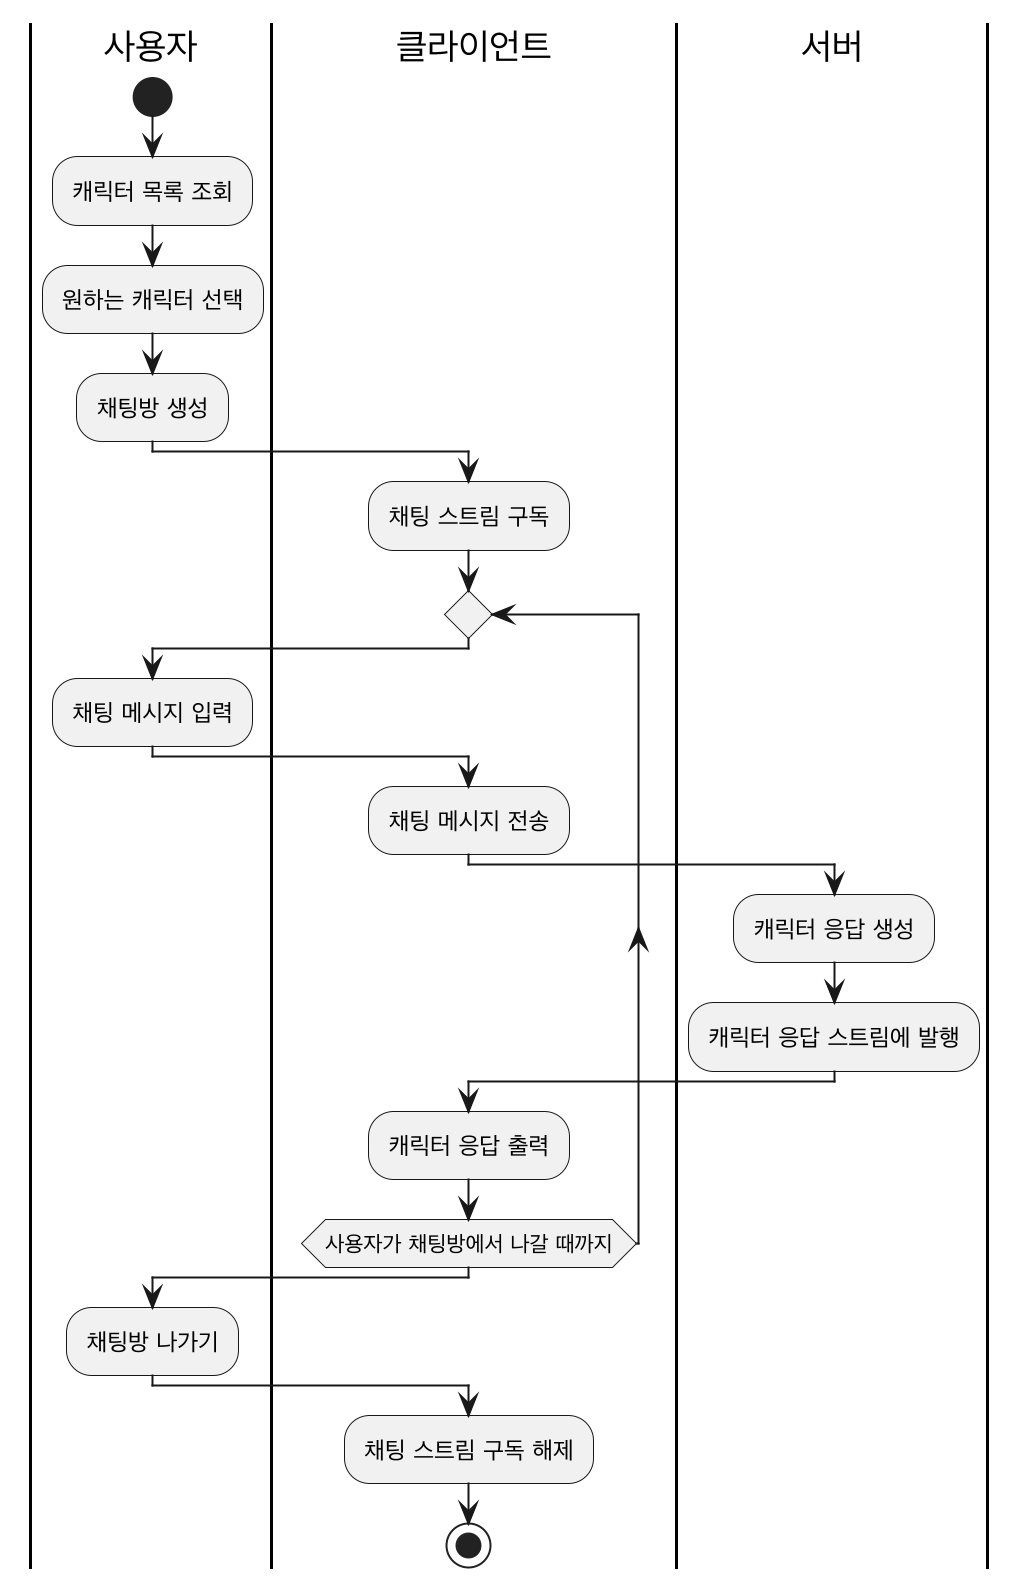

The diagram above was rendered by PlantUML. Its source (embedded in the PNG):
@startuml
|사용자|
start

:캐릭터 목록 조회;
:원하는 캐릭터 선택;
:채팅방 생성;

|클라이언트|
:채팅 스트림 구독;

repeat
|사용자|
:채팅 메시지 입력;

|클라이언트|
:채팅 메시지 전송;

|서버|
:캐릭터 응답 생성;
:캐릭터 응답 스트림에 발행;

|클라이언트|
:캐릭터 응답 출력;
repeat while (사용자가 채팅방에서 나갈 때까지)

|사용자|
:채팅방 나가기;

|클라이언트|
:채팅 스트림 구독 해제;

stop
@enduml